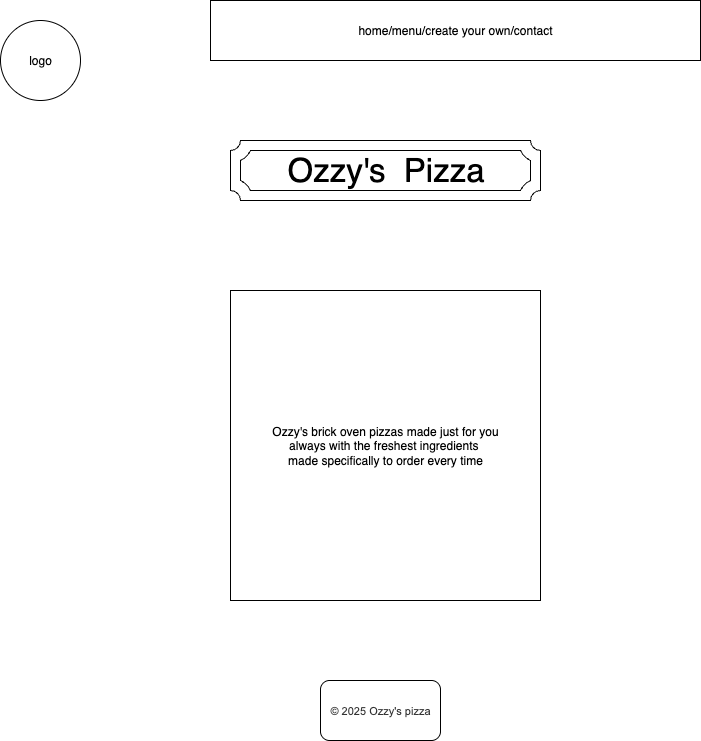

The diagram above was exported from draw.io. Its source (the exported page's mxGraphModel, read from the mxfile embedded in the PNG):
<mxGraphModel dx="1426" dy="824" grid="1" gridSize="10" guides="1" tooltips="1" connect="1" arrows="1" fold="1" page="1" pageScale="1" pageWidth="850" pageHeight="1100" math="0" shadow="0">
  <root>
    <mxCell id="0" />
    <mxCell id="1" parent="0" />
    <mxCell id="-Tq39r_zWdVaFR7GULdp-2" value="Ozzy's brick oven pizzas made just for you&lt;div&gt;always with the freshest ingredients&amp;nbsp;&lt;/div&gt;&lt;div&gt;made specifically to order every time&lt;/div&gt;" style="whiteSpace=wrap;html=1;aspect=fixed;" parent="1" vertex="1">
      <mxGeometry x="270" y="310" width="310" height="310" as="geometry" />
    </mxCell>
    <mxCell id="kFUpDbF8RHPr3pWpYG2b-1" value="" style="verticalLabelPosition=bottom;verticalAlign=top;html=1;shape=mxgraph.basic.plaque_frame;dx=10;whiteSpace=wrap;" parent="1" vertex="1">
      <mxGeometry x="270" y="160" width="310" height="60" as="geometry" />
    </mxCell>
    <mxCell id="kFUpDbF8RHPr3pWpYG2b-2" value="&lt;font style=&quot;font-size: 33px;&quot;&gt;Ozzy's&amp;nbsp; Pizza&lt;/font&gt;" style="text;html=1;align=center;verticalAlign=middle;resizable=0;points=[];autosize=1;strokeColor=none;fillColor=none;" parent="1" vertex="1">
      <mxGeometry x="315" y="165" width="220" height="50" as="geometry" />
    </mxCell>
    <mxCell id="kFUpDbF8RHPr3pWpYG2b-3" style="edgeStyle=orthogonalEdgeStyle;rounded=0;orthogonalLoop=1;jettySize=auto;html=1;exitX=0.5;exitY=1;exitDx=0;exitDy=0;" parent="1" source="-Tq39r_zWdVaFR7GULdp-2" target="-Tq39r_zWdVaFR7GULdp-2" edge="1">
      <mxGeometry relative="1" as="geometry" />
    </mxCell>
    <mxCell id="kFUpDbF8RHPr3pWpYG2b-4" value="&lt;span style=&quot;color: rgb(51, 51, 51); font-family: Arial, sans-serif; font-size: 11px; background-color: rgb(255, 255, 255);&quot;&gt;© 2025 Ozzy's pizza&lt;/span&gt;" style="rounded=1;whiteSpace=wrap;html=1;" parent="1" vertex="1">
      <mxGeometry x="360" y="700" width="120" height="60" as="geometry" />
    </mxCell>
    <mxCell id="kFUpDbF8RHPr3pWpYG2b-5" value="home/menu/create your own/contact" style="rounded=0;whiteSpace=wrap;html=1;" parent="1" vertex="1">
      <mxGeometry x="250" y="20" width="490" height="60" as="geometry" />
    </mxCell>
    <mxCell id="kFUpDbF8RHPr3pWpYG2b-6" value="logo" style="ellipse;whiteSpace=wrap;html=1;aspect=fixed;" parent="1" vertex="1">
      <mxGeometry x="40" y="40" width="80" height="80" as="geometry" />
    </mxCell>
  </root>
</mxGraphModel>